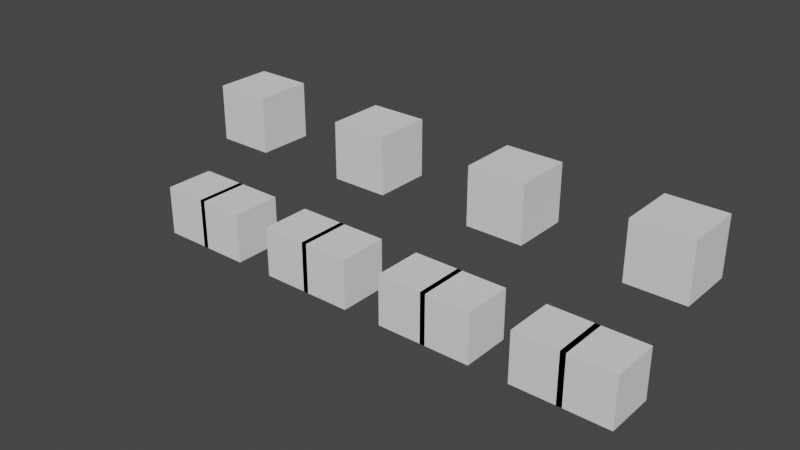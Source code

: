 # Source: Index_Max_Falloff_Node.blend  (saved by Blender 2.83.19; exported with 4.5.12 LTS)
import bpy
from mathutils import Matrix  # noqa: F401  (used for matrix-valued properties, if any)

bpy.ops.wm.read_factory_settings(use_empty=True)
scene = bpy.context.scene
scene.name = 'Scene'

# ---- collections
col_collection = bpy.data.collections.new('Collection'); scene.collection.children.link(col_collection)
col_animation_nodes_object_container = bpy.data.collections.new('Animation Nodes Object Container'); scene.collection.children.link(col_animation_nodes_object_container)

# ---- world
world_world = bpy.data.worlds.new('World'); scene.world = world_world
world_world.use_nodes = True; world_world.node_tree.nodes.clear()
_N = world_world.node_tree.nodes; _L = world_world.node_tree.links
n0 = _N.new('ShaderNodeOutputWorld'); n0.name = 'World Output'; n0.location = (300, 300)
n1 = _N.new('ShaderNodeBackground'); n1.name = 'Background'; n1.location = (10, 300)
n1.inputs[0].default_value = (0.05088, 0.05088, 0.05088, 1.0)
_L.new(n1.outputs[0], n0.inputs[0])
n0.is_active_output = True
world_world.color = (0.05088, 0.05088, 0.05088)
world_world.use_sun_shadow = False
world_world.sun_shadow_jitter_overblur = 0.0

# ---- meshes
me_cube = bpy.data.meshes.new('Cube')
me_cube.from_pydata([(-1.0, -1.0, -1.0), (-1.0, -1.0, 1.0), (-1.0, 1.0, -1.0), (-1.0, 1.0, 1.0), (1.0, -1.0, -1.0), (1.0, -1.0, 1.0), (1.0, 1.0, -1.0), (1.0, 1.0, 1.0)], [], [(0, 1, 3, 2), (2, 3, 7, 6), (6, 7, 5, 4), (4, 5, 1, 0), (2, 6, 4, 0), (7, 3, 1, 5)])
_uv = me_cube.uv_layers.new(name='UVMap')
_uv.uv.foreach_set('vector', [0.375, 0.0, 0.625, 0.0, 0.625, 0.25, 0.375, 0.25, 0.375, 0.25, 0.625, 0.25, 0.625, 0.5, 0.375, 0.5, 0.375, 0.5, 0.625, 0.5, 0.625, 0.75, 0.375, 0.75, 0.375, 0.75, 0.625, 0.75, 0.625, 1.0, 0.375, 1.0, 0.125, 0.5, 0.375, 0.5, 0.375, 0.75, 0.125, 0.75, 0.625, 0.5, 0.875, 0.5, 0.875, 0.75, 0.625, 0.75])
me_cube.use_remesh_fix_poles = True
me_cube.use_remesh_preserve_attributes = False
me_cube.use_mirror_vertex_groups = False
me_cube.update()

# ---- objects
ob_cube = bpy.data.objects.new('Cube', me_cube)
ob_instance_uqyli_0 = bpy.data.objects.new('instance_uqyli_0', me_cube)
ob_instance_uqyli_1 = bpy.data.objects.new('instance_uqyli_1', me_cube)
ob_instance_uqyli_2 = bpy.data.objects.new('instance_uqyli_2', me_cube)
ob_instance_uqyli_3 = bpy.data.objects.new('instance_uqyli_3', me_cube)
ob_instance_uqyli_4 = bpy.data.objects.new('instance_uqyli_4', me_cube)
ob_instance_uqyli_5 = bpy.data.objects.new('instance_uqyli_5', me_cube)
ob_instance_uqyli_6 = bpy.data.objects.new('instance_uqyli_6', me_cube)
ob_instance_uqyli_7 = bpy.data.objects.new('instance_uqyli_7', me_cube)
ob_instance_uqyli_8 = bpy.data.objects.new('instance_uqyli_8', me_cube)
ob_instance_uqyli_9 = bpy.data.objects.new('instance_uqyli_9', me_cube)
ob_instance_uqyli_10 = bpy.data.objects.new('instance_uqyli_10', me_cube)
ob_instance_uqyli_11 = bpy.data.objects.new('instance_uqyli_11', me_cube)

# ---- transforms, parenting, visibility, modifiers, constraints
ob_cube.location = (0.0, 0.0, 0.0)
ob_cube.hide_viewport = True
ob_cube.hide_render = True
ob_cube.lineart.crease_threshold = 0.0
ob_instance_uqyli_0.location = (0.0, 0.0, 0.0)
ob_instance_uqyli_0.lineart.crease_threshold = 0.0
ob_instance_uqyli_1.location = (1.785, 0.0, 0.0)
ob_instance_uqyli_1.lineart.crease_threshold = 0.0
ob_instance_uqyli_2.location = (3.571, 0.0, 5.0)
ob_instance_uqyli_2.lineart.crease_threshold = 0.0
ob_instance_uqyli_3.location = (5.356, 0.0, 0.0)
ob_instance_uqyli_3.lineart.crease_threshold = 0.0
ob_instance_uqyli_4.location = (7.142, 0.0, 0.0)
ob_instance_uqyli_4.lineart.crease_threshold = 0.0
ob_instance_uqyli_5.location = (8.927, 0.0, 5.0)
ob_instance_uqyli_5.lineart.crease_threshold = 0.0
ob_instance_uqyli_6.location = (10.71, 0.0, 0.0)
ob_instance_uqyli_6.lineart.crease_threshold = 0.0
ob_instance_uqyli_7.location = (12.5, 0.0, 0.0)
ob_instance_uqyli_7.lineart.crease_threshold = 0.0
ob_instance_uqyli_8.location = (14.28, 0.0, 5.0)
ob_instance_uqyli_8.lineart.crease_threshold = 0.0
ob_instance_uqyli_9.location = (16.07, 0.0, 0.0)
ob_instance_uqyli_9.lineart.crease_threshold = 0.0
ob_instance_uqyli_10.location = (17.85, 0.0, 0.0)
ob_instance_uqyli_10.lineart.crease_threshold = 0.0
ob_instance_uqyli_11.location = (19.64, 0.0, 5.0)
ob_instance_uqyli_11.lineart.crease_threshold = 0.0

# ---- collection membership
col_collection.objects.link(ob_cube)
col_animation_nodes_object_container.objects.link(ob_instance_uqyli_0)
col_animation_nodes_object_container.objects.link(ob_instance_uqyli_1)
col_animation_nodes_object_container.objects.link(ob_instance_uqyli_2)
col_animation_nodes_object_container.objects.link(ob_instance_uqyli_3)
col_animation_nodes_object_container.objects.link(ob_instance_uqyli_4)
col_animation_nodes_object_container.objects.link(ob_instance_uqyli_5)
col_animation_nodes_object_container.objects.link(ob_instance_uqyli_6)
col_animation_nodes_object_container.objects.link(ob_instance_uqyli_7)
col_animation_nodes_object_container.objects.link(ob_instance_uqyli_8)
col_animation_nodes_object_container.objects.link(ob_instance_uqyli_9)
col_animation_nodes_object_container.objects.link(ob_instance_uqyli_10)
col_animation_nodes_object_container.objects.link(ob_instance_uqyli_11)

# ---- scene / render settings (as saved in the file)
scene.frame_start = 1; scene.frame_end = 25; scene.frame_set(14)
scene.render.engine = 'BLENDER_EEVEE_NEXT'
scene.cycles.use_denoising = False
scene.cycles.samples = 128
scene.cycles.sampling_pattern = 'TABULATED_SOBOL'
scene.cycles.use_adaptive_sampling = False
scene.cycles.use_light_tree = False
scene.view_settings.view_transform = 'Filmic'
bpy.context.view_layer.update()

# ---- added for rendering (the .blend has no active camera and no usable light): camera, sun
cam_auto = bpy.data.cameras.new('AutoCamera')
cam_auto.lens = 50.0
cam_auto.sensor_width = 36.0
cam_auto.clip_end = 1000.0
ob_auto_camera = bpy.data.objects.new('AutoCamera', cam_auto)
scene.collection.objects.link(ob_auto_camera)
ob_auto_camera.location = (30.9445, -25.3494, 19.3996)
ob_auto_camera.rotation_euler = (1.09748, -7.21219e-08, 0.694738)
scene.camera = ob_auto_camera
light_auto_sun = bpy.data.lights.new('AutoSun', 'SUN')
light_auto_sun.energy = 3.0
light_auto_sun.angle = 0.0523599
ob_auto_sun = bpy.data.objects.new('AutoSun', light_auto_sun)
scene.collection.objects.link(ob_auto_sun)
ob_auto_sun.rotation_euler = (0.872665, 0.174533, 0.523599)
bpy.context.view_layer.update()
